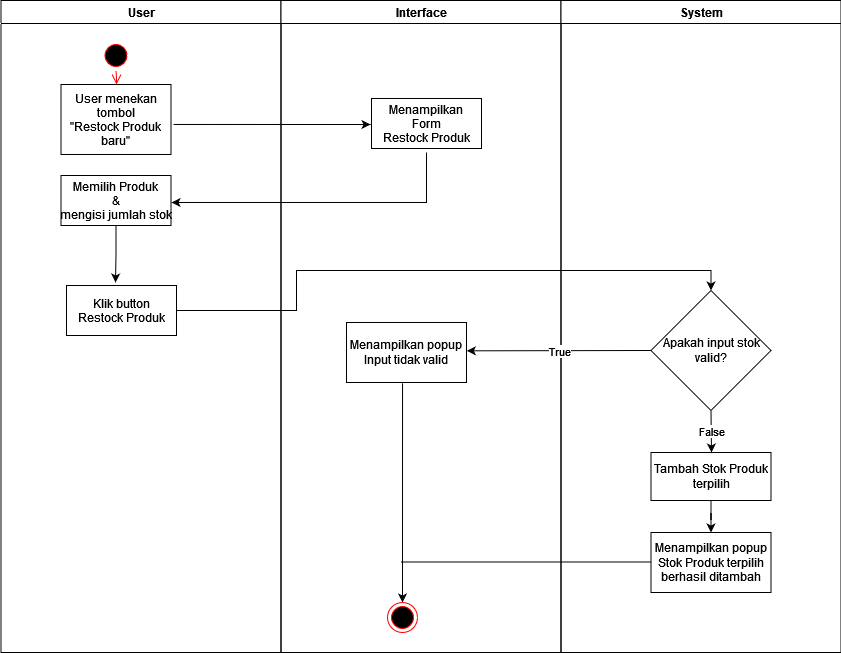

The diagram above was exported from draw.io. Its source (the exported page's mxGraphModel, read from the mxfile embedded in the PNG):
<mxGraphModel dx="779" dy="437" grid="1" gridSize="10" guides="1" tooltips="1" connect="1" arrows="1" fold="1" page="1" pageScale="1" pageWidth="850" pageHeight="1100" math="0" shadow="0">
  <root>
    <mxCell id="0" />
    <mxCell id="1" parent="0" />
    <mxCell id="wy7r4L_uUheuBkzri21L-1" value="User" style="swimlane;whiteSpace=wrap" parent="1" vertex="1">
      <mxGeometry x="164.5" y="128" width="280" height="652" as="geometry" />
    </mxCell>
    <mxCell id="wy7r4L_uUheuBkzri21L-2" value="" style="ellipse;shape=startState;fillColor=#000000;strokeColor=#ff0000;" parent="wy7r4L_uUheuBkzri21L-1" vertex="1">
      <mxGeometry x="100" y="40" width="30" height="30" as="geometry" />
    </mxCell>
    <mxCell id="wy7r4L_uUheuBkzri21L-3" value="" style="edgeStyle=elbowEdgeStyle;elbow=horizontal;verticalAlign=bottom;endArrow=open;endSize=8;strokeColor=#FF0000;endFill=1;rounded=0" parent="wy7r4L_uUheuBkzri21L-1" source="wy7r4L_uUheuBkzri21L-2" target="wy7r4L_uUheuBkzri21L-4" edge="1">
      <mxGeometry x="100" y="40" as="geometry">
        <mxPoint x="115" y="110" as="targetPoint" />
      </mxGeometry>
    </mxCell>
    <mxCell id="wy7r4L_uUheuBkzri21L-4" value="User menekan &#10;tombol&#10; &quot;Restock Produk&#10; baru&quot;" style="" parent="wy7r4L_uUheuBkzri21L-1" vertex="1">
      <mxGeometry x="60" y="84" width="110" height="70" as="geometry" />
    </mxCell>
    <mxCell id="wy7r4L_uUheuBkzri21L-5" style="edgeStyle=orthogonalEdgeStyle;rounded=0;orthogonalLoop=1;jettySize=auto;html=1;" parent="wy7r4L_uUheuBkzri21L-1" source="wy7r4L_uUheuBkzri21L-6" edge="1">
      <mxGeometry relative="1" as="geometry">
        <mxPoint x="114.5" y="282" as="targetPoint" />
      </mxGeometry>
    </mxCell>
    <mxCell id="wy7r4L_uUheuBkzri21L-6" value="Memilih Produk &#10;&amp;&#10;mengisi jumlah stok" style="" parent="wy7r4L_uUheuBkzri21L-1" vertex="1">
      <mxGeometry x="60" y="175" width="110" height="50" as="geometry" />
    </mxCell>
    <mxCell id="wy7r4L_uUheuBkzri21L-7" value="Klik button &#10;Restock Produk" style="" parent="wy7r4L_uUheuBkzri21L-1" vertex="1">
      <mxGeometry x="65.5" y="285" width="110" height="50" as="geometry" />
    </mxCell>
    <mxCell id="wy7r4L_uUheuBkzri21L-8" value="Interface" style="swimlane;whiteSpace=wrap" parent="1" vertex="1">
      <mxGeometry x="444.5" y="128" width="280" height="652" as="geometry" />
    </mxCell>
    <mxCell id="wy7r4L_uUheuBkzri21L-9" value="Menampilkan &#10;Form &#10;Restock Produk" style="" parent="wy7r4L_uUheuBkzri21L-8" vertex="1">
      <mxGeometry x="90.5" y="98" width="110" height="50" as="geometry" />
    </mxCell>
    <mxCell id="wy7r4L_uUheuBkzri21L-10" style="edgeStyle=orthogonalEdgeStyle;rounded=0;orthogonalLoop=1;jettySize=auto;html=1;entryX=0.5;entryY=0;entryDx=0;entryDy=0;exitX=0.467;exitY=1.014;exitDx=0;exitDy=0;exitPerimeter=0;" parent="wy7r4L_uUheuBkzri21L-8" source="wy7r4L_uUheuBkzri21L-11" target="wy7r4L_uUheuBkzri21L-12" edge="1">
      <mxGeometry relative="1" as="geometry" />
    </mxCell>
    <mxCell id="wy7r4L_uUheuBkzri21L-11" value="&lt;div&gt;Menampilkan popup &lt;br&gt;&lt;/div&gt;&lt;div&gt;Input tidak valid&lt;br&gt;&lt;/div&gt;" style="rounded=0;whiteSpace=wrap;html=1;" parent="wy7r4L_uUheuBkzri21L-8" vertex="1">
      <mxGeometry x="65.5" y="322" width="120" height="60" as="geometry" />
    </mxCell>
    <mxCell id="wy7r4L_uUheuBkzri21L-12" value="" style="ellipse;shape=endState;fillColor=#000000;strokeColor=#ff0000" parent="wy7r4L_uUheuBkzri21L-8" vertex="1">
      <mxGeometry x="106.5" y="602" width="30" height="30" as="geometry" />
    </mxCell>
    <mxCell id="wy7r4L_uUheuBkzri21L-13" value="System" style="swimlane;whiteSpace=wrap" parent="1" vertex="1">
      <mxGeometry x="724.5" y="128" width="280" height="652" as="geometry" />
    </mxCell>
    <mxCell id="wy7r4L_uUheuBkzri21L-14" value="Apakah input stok valid? " style="rhombus;whiteSpace=wrap;html=1;" parent="wy7r4L_uUheuBkzri21L-13" vertex="1">
      <mxGeometry x="90" y="290" width="120" height="120" as="geometry" />
    </mxCell>
    <mxCell id="PagQaJ9m3MQP3x4WmuHI-2" style="edgeStyle=orthogonalEdgeStyle;rounded=0;orthogonalLoop=1;jettySize=auto;html=1;entryX=0.5;entryY=0;entryDx=0;entryDy=0;" edge="1" parent="wy7r4L_uUheuBkzri21L-13" source="wy7r4L_uUheuBkzri21L-15" target="PagQaJ9m3MQP3x4WmuHI-1">
      <mxGeometry relative="1" as="geometry" />
    </mxCell>
    <mxCell id="wy7r4L_uUheuBkzri21L-15" value="Tambah Stok Produk terpilih" style="rounded=0;whiteSpace=wrap;html=1;" parent="wy7r4L_uUheuBkzri21L-13" vertex="1">
      <mxGeometry x="90" y="452" width="120" height="48" as="geometry" />
    </mxCell>
    <mxCell id="wy7r4L_uUheuBkzri21L-16" value="" style="endArrow=classic;html=1;rounded=0;exitX=0.5;exitY=1;exitDx=0;exitDy=0;" parent="wy7r4L_uUheuBkzri21L-13" edge="1">
      <mxGeometry relative="1" as="geometry">
        <mxPoint x="150" y="410" as="sourcePoint" />
        <mxPoint x="150.5" y="452" as="targetPoint" />
      </mxGeometry>
    </mxCell>
    <mxCell id="wy7r4L_uUheuBkzri21L-17" value="False" style="edgeLabel;resizable=0;html=1;align=center;verticalAlign=middle;" parent="wy7r4L_uUheuBkzri21L-16" connectable="0" vertex="1">
      <mxGeometry relative="1" as="geometry" />
    </mxCell>
    <mxCell id="PagQaJ9m3MQP3x4WmuHI-1" value="Menampilkan popup Stok Produk terpilih berhasil ditambah" style="rounded=0;whiteSpace=wrap;html=1;" vertex="1" parent="wy7r4L_uUheuBkzri21L-13">
      <mxGeometry x="90" y="532" width="120" height="60" as="geometry" />
    </mxCell>
    <mxCell id="wy7r4L_uUheuBkzri21L-23" style="edgeStyle=orthogonalEdgeStyle;rounded=0;orthogonalLoop=1;jettySize=auto;html=1;endArrow=none;endFill=0;" parent="wy7r4L_uUheuBkzri21L-13" edge="1">
      <mxGeometry relative="1" as="geometry">
        <mxPoint x="-160" y="561.5" as="targetPoint" />
        <mxPoint x="90" y="561.5" as="sourcePoint" />
      </mxGeometry>
    </mxCell>
    <mxCell id="wy7r4L_uUheuBkzri21L-18" style="edgeStyle=orthogonalEdgeStyle;rounded=0;orthogonalLoop=1;jettySize=auto;html=1;exitX=1.023;exitY=0.571;exitDx=0;exitDy=0;exitPerimeter=0;entryX=-0.009;entryY=0.52;entryDx=0;entryDy=0;entryPerimeter=0;" parent="1" source="wy7r4L_uUheuBkzri21L-4" target="wy7r4L_uUheuBkzri21L-9" edge="1">
      <mxGeometry relative="1" as="geometry">
        <mxPoint x="520" y="249" as="targetPoint" />
      </mxGeometry>
    </mxCell>
    <mxCell id="wy7r4L_uUheuBkzri21L-19" style="edgeStyle=orthogonalEdgeStyle;rounded=0;orthogonalLoop=1;jettySize=auto;html=1;entryX=1.005;entryY=0.54;entryDx=0;entryDy=0;entryPerimeter=0;" parent="1" target="wy7r4L_uUheuBkzri21L-6" edge="1">
      <mxGeometry relative="1" as="geometry">
        <mxPoint x="590" y="280" as="sourcePoint" />
        <Array as="points">
          <mxPoint x="590" y="330" />
        </Array>
      </mxGeometry>
    </mxCell>
    <mxCell id="wy7r4L_uUheuBkzri21L-20" style="edgeStyle=orthogonalEdgeStyle;rounded=0;orthogonalLoop=1;jettySize=auto;html=1;entryX=0.5;entryY=0;entryDx=0;entryDy=0;exitX=1;exitY=0.5;exitDx=0;exitDy=0;exitPerimeter=0;" parent="1" source="wy7r4L_uUheuBkzri21L-7" target="wy7r4L_uUheuBkzri21L-14" edge="1">
      <mxGeometry relative="1" as="geometry">
        <Array as="points">
          <mxPoint x="460" y="438" />
          <mxPoint x="460" y="398" />
          <mxPoint x="875" y="398" />
        </Array>
      </mxGeometry>
    </mxCell>
    <mxCell id="wy7r4L_uUheuBkzri21L-21" value="" style="endArrow=classic;html=1;rounded=0;exitX=0;exitY=0.5;exitDx=0;exitDy=0;entryX=1.003;entryY=0.472;entryDx=0;entryDy=0;entryPerimeter=0;" parent="1" source="wy7r4L_uUheuBkzri21L-14" target="wy7r4L_uUheuBkzri21L-11" edge="1">
      <mxGeometry relative="1" as="geometry">
        <mxPoint x="570" y="380" as="sourcePoint" />
        <mxPoint x="670" y="380" as="targetPoint" />
      </mxGeometry>
    </mxCell>
    <mxCell id="wy7r4L_uUheuBkzri21L-22" value="True" style="edgeLabel;resizable=0;html=1;align=center;verticalAlign=middle;" parent="wy7r4L_uUheuBkzri21L-21" connectable="0" vertex="1">
      <mxGeometry relative="1" as="geometry" />
    </mxCell>
  </root>
</mxGraphModel>